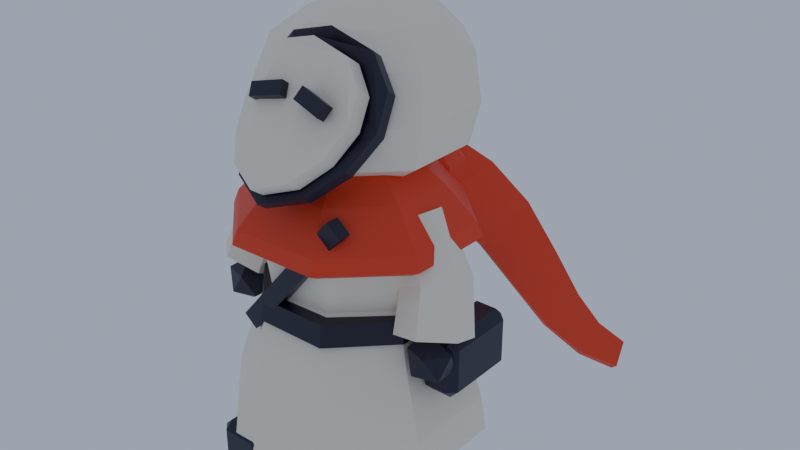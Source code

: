 # Source: actors.blend  (saved by Blender 5.2.45; exported with 4.5.12 LTS)
import bpy
from mathutils import Matrix  # noqa: F401  (used for matrix-valued properties, if any)

bpy.ops.wm.read_factory_settings(use_empty=True)
scene = bpy.context.scene
scene.name = 'OutrunAssetAuthoring'

# ---- collections
col_collection = bpy.data.collections.new('Collection'); scene.collection.children.link(col_collection)
col_courier_body = bpy.data.collections.new('courier_body'); scene.collection.children.link(col_courier_body)

# ---- materials (node trees are filled in below, after node groups)
mat_ivory = bpy.data.materials.new('ivory')
mat_ivory.diffuse_color = (0.9047, 0.8388, 0.6867, 1.0)
mat_mask_black = bpy.data.materials.new('mask_black')
mat_mask_black.diffuse_color = (0.01096, 0.009134, 0.02956, 1.0)
mat_vermilion = bpy.data.materials.new('vermilion')
mat_vermilion.diffuse_color = (0.807, 0.05286, 0.0137, 1.0)

# ---- material node trees
mat_ivory.use_nodes = True; mat_ivory.node_tree.nodes.clear()
_N = mat_ivory.node_tree.nodes; _L = mat_ivory.node_tree.links
n0 = _N.new('ShaderNodeBsdfPrincipled'); n0.name = 'Principled BSDF'; n0.location = (-200, 100)
n0.inputs[0].default_value = (0.9047, 0.8388, 0.6867, 1.0)
n0.inputs[2].default_value = 0.62
n0.inputs[10].default_value = 0.005
n0.inputs[27].default_value = (0.0, 0.0, 0.0, 1.0)
n1 = _N.new('ShaderNodeOutputMaterial'); n1.name = 'Material Output'; n1.location = (200, 100)
_L.new(n0.outputs[0], n1.inputs[0])
n1.is_active_output = True
mat_mask_black.use_nodes = True; mat_mask_black.node_tree.nodes.clear()
_N = mat_mask_black.node_tree.nodes; _L = mat_mask_black.node_tree.links
n0 = _N.new('ShaderNodeBsdfPrincipled'); n0.name = 'Principled BSDF'; n0.location = (-200, 100)
n0.inputs[0].default_value = (0.01096, 0.009134, 0.02956, 1.0)
n0.inputs[2].default_value = 0.4
n0.inputs[10].default_value = 0.005
n0.inputs[27].default_value = (0.0, 0.0, 0.0, 1.0)
n1 = _N.new('ShaderNodeOutputMaterial'); n1.name = 'Material Output'; n1.location = (200, 100)
_L.new(n0.outputs[0], n1.inputs[0])
n1.is_active_output = True
mat_vermilion.use_nodes = True; mat_vermilion.node_tree.nodes.clear()
_N = mat_vermilion.node_tree.nodes; _L = mat_vermilion.node_tree.links
n0 = _N.new('ShaderNodeBsdfPrincipled'); n0.name = 'Principled BSDF'; n0.location = (-200, 100)
n0.inputs[0].default_value = (0.807, 0.05286, 0.0137, 1.0)
n0.inputs[2].default_value = 0.55
n0.inputs[10].default_value = 0.005
n0.inputs[27].default_value = (0.0, 0.0, 0.0, 1.0)
n1 = _N.new('ShaderNodeOutputMaterial'); n1.name = 'Material Output'; n1.location = (200, 100)
_L.new(n0.outputs[0], n1.inputs[0])
n1.is_active_output = True

# ---- world
world_world = bpy.data.worlds.new('World'); scene.world = world_world
world_world.use_nodes = True; world_world.node_tree.nodes.clear()
_N = world_world.node_tree.nodes; _L = world_world.node_tree.links
n0 = _N.new('ShaderNodeOutputWorld'); n0.name = 'World Output'; n0.location = (200, 100)
n1 = _N.new('ShaderNodeBackground'); n1.name = 'Background'; n1.location = (-200, 100)
n1.inputs[0].default_value = (0.42, 0.48, 0.62, 1.0)
n1.inputs[1].default_value = 0.9
_L.new(n1.outputs[0], n0.inputs[0])
n0.is_active_output = True
world_world.color = (0.05088, 0.05088, 0.05088)
world_world.sun_shadow_jitter_overblur = 0.0

# ---- meshes
me_courier_body_body = bpy.data.meshes.new('courier_body_body')
me_courier_body_body.from_pydata([(0.2143, 0.08878, -0.225), (0.08878, 0.2143, -0.225), (-0.08878, 0.2143, -0.225), (-0.2143, 0.08878, -0.225), (-0.2143, -0.08878, -0.225), (-0.08878, -0.2143, -0.225), (0.08878, -0.2143, -0.225), (0.2143, -0.08878, -0.225), (0.2051, 0.08496, -0.16), (0.08496, 0.2051, -0.16), (-0.08496, 0.2051, -0.16), (-0.2051, 0.08496, -0.16), (-0.2051, -0.08496, -0.16), (-0.08496, -0.2051, -0.16), (0.08496, -0.2051, -0.16), (0.2051, -0.08496, -0.16), (0.1645, 0.06812, -0.035), (0.06812, 0.1645, -0.035), (-0.06812, 0.1645, -0.035), (-0.1645, 0.06812, -0.035), (-0.1645, -0.06812, -0.035), (-0.06812, -0.1645, -0.035), (0.06812, -0.1645, -0.035), (0.1645, -0.06812, -0.035), (0.1404, 0.05817, 0.045), (0.06228, 0.1305, 0.045), (-0.05235, 0.1264, 0.045), (-0.1363, 0.04824, 0.045), (-0.1404, -0.05817, 0.045), (-0.06228, -0.1305, 0.045), (0.05235, -0.1264, 0.045), (0.1363, -0.04824, 0.045), (0.1524, 0.06314, 0.135), (0.06761, 0.1417, 0.135), (-0.05683, 0.1372, 0.135), (-0.148, 0.05236, 0.135), (-0.1524, -0.06314, 0.135), (-0.06761, -0.1417, 0.135), (0.05683, -0.1372, 0.135), (0.148, -0.05236, 0.135), (0.1312, 0.05434, 0.2), (0.05818, 0.1219, 0.2), (-0.04891, 0.1181, 0.2), (-0.1273, 0.04506, 0.2), (-0.1312, -0.05434, 0.2), (-0.05818, -0.1219, 0.2), (0.04891, -0.1181, 0.2), (0.1273, -0.04506, 0.2), (0.07391, 0.03061, 0.245), (0.03278, 0.06868, 0.245), (-0.02755, 0.06652, 0.245), (-0.07175, 0.02539, 0.245), (-0.07391, -0.03061, 0.245), (-0.03278, -0.06868, 0.245), (0.02755, -0.06652, 0.245), (0.07175, -0.02539, 0.245), (-0.06582, 0.1589, 0.001), (-0.06314, 0.1524, 0.039), (0.06582, 0.1589, 0.001), (0.06314, 0.1524, 0.039), (0.1589, 0.06582, 0.001), (0.1524, 0.06314, 0.039), (0.1589, -0.06582, 0.001), (0.1524, -0.06314, 0.039), (0.06582, -0.1589, 0.001), (0.06314, -0.1524, 0.039), (-0.06582, -0.1589, 0.001), (-0.06314, -0.1524, 0.039), (-0.1589, -0.06582, 0.001), (-0.1524, -0.06314, 0.039), (-0.1589, 0.06582, 0.001), (-0.1524, 0.06314, 0.039), (-0.109, -0.201, -0.27), (-0.109, -0.215, -0.256), (-0.123, -0.201, -0.256), (-0.109, -0.215, -0.209), (-0.109, -0.201, -0.195), (-0.123, -0.201, -0.209), (-0.109, -0.059, -0.27), (-0.123, -0.059, -0.256), (-0.109, -0.045, -0.256), (-0.109, -0.059, -0.195), (-0.109, -0.045, -0.209), (-0.123, -0.059, -0.209), (-0.047, -0.201, -0.27), (-0.033, -0.201, -0.256), (-0.047, -0.215, -0.256), (-0.047, -0.201, -0.195), (-0.047, -0.215, -0.209), (-0.033, -0.201, -0.209), (-0.047, -0.059, -0.27), (-0.047, -0.045, -0.256), (-0.033, -0.059, -0.256), (-0.047, -0.059, -0.195), (-0.033, -0.059, -0.209), (-0.047, -0.045, -0.209), (0.047, -0.201, -0.27), (0.047, -0.215, -0.256), (0.033, -0.201, -0.256), (0.047, -0.215, -0.209), (0.047, -0.201, -0.195), (0.033, -0.201, -0.209), (0.047, -0.059, -0.27), (0.033, -0.059, -0.256), (0.047, -0.045, -0.256), (0.047, -0.059, -0.195), (0.047, -0.045, -0.209), (0.033, -0.059, -0.209), (0.109, -0.201, -0.27), (0.123, -0.201, -0.256), (0.109, -0.215, -0.256), (0.109, -0.201, -0.195), (0.109, -0.215, -0.209), (0.123, -0.201, -0.209), (0.109, -0.059, -0.27), (0.109, -0.045, -0.256), (0.123, -0.059, -0.256), (0.109, -0.059, -0.195), (0.123, -0.059, -0.209), (0.109, -0.045, -0.209), (-0.1664, -0.009036, 0.2165), (-0.1549, 0.03779, 0.2033), (-0.1135, 0.04682, 0.1767), (-0.08358, 0.009036, 0.1635), (-0.09506, -0.03779, 0.1767), (-0.1365, -0.04682, 0.2033), (-0.2311, -0.02402, 0.1248), (-0.2194, 0.02997, 0.107), (-0.1684, 0.04199, 0.08229), (-0.1289, 2.087e-05, 0.07525), (-0.1406, -0.05397, 0.09295), (-0.1916, -0.06599, 0.1177), (-0.2569, -0.05642, 0.03899), (-0.2459, 0.002279, 0.01597), (-0.187, 0.0187, -0.003017), (-0.1391, -0.02358, 0.001008), (-0.1501, -0.08228, 0.02403), (-0.209, -0.0987, 0.04302), (-0.202, -0.05, -0.058), (-0.1709, -0.07261, -0.03423), (-0.2139, -0.08658, -0.03423), (-0.2405, -0.05, -0.03423), (-0.2139, -0.01342, -0.03423), (-0.1709, -0.02739, -0.03423), (-0.1901, -0.08658, 0.00423), (-0.2331, -0.07261, 0.00423), (-0.2331, -0.02739, 0.00423), (-0.1901, -0.01342, 0.00423), (-0.1635, -0.05, 0.00423), (-0.202, -0.05, 0.028), (0.1664, -0.009036, 0.2165), (0.1365, -0.04682, 0.2033), (0.09506, -0.03779, 0.1767), (0.08358, 0.009036, 0.1635), (0.1135, 0.04682, 0.1767), (0.1549, 0.03779, 0.2033), (0.2311, -0.02402, 0.1248), (0.1916, -0.06599, 0.1177), (0.1406, -0.05397, 0.09295), (0.1289, 2.087e-05, 0.07525), (0.1684, 0.04199, 0.08229), (0.2194, 0.02997, 0.107), (0.2569, -0.05642, 0.03899), (0.209, -0.0987, 0.04302), (0.1501, -0.08228, 0.02403), (0.1391, -0.02358, 0.001008), (0.187, 0.0187, -0.003017), (0.2459, 0.002279, 0.01597), (0.202, -0.05, -0.058), (0.2331, -0.07261, -0.03423), (0.1901, -0.08658, -0.03423), (0.1635, -0.05, -0.03423), (0.1901, -0.01342, -0.03423), (0.2331, -0.02739, -0.03423), (0.2139, -0.08658, 0.00423), (0.1709, -0.07261, 0.00423), (0.1709, -0.02739, 0.00423), (0.2139, -0.01342, 0.00423), (0.2405, -0.05, 0.00423), (0.202, -0.05, 0.028), (-0.1087, -0.154, -0.004622), (0.08416, -0.154, 0.2252), (-0.1087, -0.13, -0.004622), (0.08416, -0.13, 0.2252), (-0.08416, -0.154, -0.02519), (0.1087, -0.154, 0.2046), (-0.08416, -0.13, -0.02519), (0.1087, -0.13, 0.2046), (0.186, -0.029, -0.09), (0.186, -0.045, -0.074), (0.17, -0.029, -0.074), (0.186, -0.045, 0.004), (0.186, -0.029, 0.02), (0.17, -0.029, 0.004), (0.186, 0.089, -0.09), (0.17, 0.089, -0.074), (0.186, 0.105, -0.074), (0.186, 0.089, 0.02), (0.186, 0.105, 0.004), (0.17, 0.089, 0.004), (0.224, -0.029, -0.09), (0.24, -0.029, -0.074), (0.224, -0.045, -0.074), (0.224, -0.029, 0.02), (0.224, -0.045, 0.004), (0.24, -0.029, 0.004), (0.224, 0.089, -0.09), (0.224, 0.105, -0.074), (0.24, 0.089, -0.074), (0.224, 0.089, 0.02), (0.24, 0.089, 0.004), (0.224, 0.105, 0.004)], [], [(0, 1, 9, 8), (1, 2, 10, 9), (2, 3, 11, 10), (3, 4, 12, 11), (4, 5, 13, 12), (5, 6, 14, 13), (6, 7, 15, 14), (7, 0, 8, 15), (8, 9, 17, 16), (9, 10, 18, 17), (10, 11, 19, 18), (11, 12, 20, 19), (12, 13, 21, 20), (13, 14, 22, 21), (14, 15, 23, 22), (15, 8, 16, 23), (16, 17, 25, 24), (17, 18, 26, 25), (18, 19, 27, 26), (19, 20, 28, 27), (20, 21, 29, 28), (21, 22, 30, 29), (22, 23, 31, 30), (23, 16, 24, 31), (24, 25, 33, 32), (25, 26, 34, 33), (26, 27, 35, 34), (27, 28, 36, 35), (28, 29, 37, 36), (29, 30, 38, 37), (30, 31, 39, 38), (31, 24, 32, 39), (32, 33, 41, 40), (33, 34, 42, 41), (34, 35, 43, 42), (35, 36, 44, 43), (36, 37, 45, 44), (37, 38, 46, 45), (38, 39, 47, 46), (39, 32, 40, 47), (40, 41, 49, 48), (41, 42, 50, 49), (42, 43, 51, 50), (43, 44, 52, 51), (44, 45, 53, 52), (45, 46, 54, 53), (46, 47, 55, 54), (47, 40, 48, 55), (7, 6, 5, 4, 3, 2, 1, 0), (48, 49, 50, 51, 52, 53, 54, 55), (56, 57, 59, 58), (58, 59, 61, 60), (60, 61, 63, 62), (62, 63, 65, 64), (64, 65, 67, 66), (66, 67, 69, 68), (59, 57, 71, 69, 67, 65, 63, 61), (68, 69, 71, 70), (70, 71, 57, 56), (56, 58, 60, 62, 64, 66, 68, 70), (72, 73, 74), (75, 76, 77), (78, 79, 80), (81, 82, 83), (84, 85, 86), (87, 88, 89), (90, 91, 92), (93, 94, 95), (78, 72, 74, 79), (73, 75, 77, 74), (76, 81, 83, 77), (82, 80, 79, 83), (90, 78, 80, 91), (81, 93, 95, 82), (94, 92, 91, 95), (84, 90, 92, 85), (93, 87, 89, 94), (88, 86, 85, 89), (72, 84, 86, 73), (87, 76, 75, 88), (78, 90, 84, 72), (74, 77, 83, 79), (86, 88, 75, 73), (93, 81, 76, 87), (80, 82, 95, 91), (92, 94, 89, 85), (96, 97, 98), (99, 100, 101), (102, 103, 104), (105, 106, 107), (108, 109, 110), (111, 112, 113), (114, 115, 116), (117, 118, 119), (102, 96, 98, 103), (97, 99, 101, 98), (100, 105, 107, 101), (106, 104, 103, 107), (114, 102, 104, 115), (105, 117, 119, 106), (118, 116, 115, 119), (108, 114, 116, 109), (117, 111, 113, 118), (112, 110, 109, 113), (96, 108, 110, 97), (111, 100, 99, 112), (102, 114, 108, 96), (98, 101, 107, 103), (110, 112, 99, 97), (117, 105, 100, 111), (104, 106, 119, 115), (116, 118, 113, 109), (120, 121, 127, 126), (121, 122, 128, 127), (122, 123, 129, 128), (123, 124, 130, 129), (124, 125, 131, 130), (125, 120, 126, 131), (126, 127, 133, 132), (127, 128, 134, 133), (128, 129, 135, 134), (129, 130, 136, 135), (130, 131, 137, 136), (131, 126, 132, 137), (125, 124, 123, 122, 121, 120), (132, 133, 134, 135, 136, 137), (138, 139, 140), (139, 138, 143), (138, 140, 141), (138, 141, 142), (138, 142, 143), (139, 143, 148), (140, 139, 144), (141, 140, 145), (142, 141, 146), (143, 142, 147), (139, 148, 144), (140, 144, 145), (141, 145, 146), (142, 146, 147), (143, 147, 148), (144, 148, 149), (145, 144, 149), (146, 145, 149), (147, 146, 149), (148, 147, 149), (150, 151, 157, 156), (151, 152, 158, 157), (152, 153, 159, 158), (153, 154, 160, 159), (154, 155, 161, 160), (155, 150, 156, 161), (156, 157, 163, 162), (157, 158, 164, 163), (158, 159, 165, 164), (159, 160, 166, 165), (160, 161, 167, 166), (161, 156, 162, 167), (155, 154, 153, 152, 151, 150), (162, 163, 164, 165, 166, 167), (168, 169, 170), (169, 168, 173), (168, 170, 171), (168, 171, 172), (168, 172, 173), (169, 173, 178), (170, 169, 174), (171, 170, 175), (172, 171, 176), (173, 172, 177), (169, 178, 174), (170, 174, 175), (171, 175, 176), (172, 176, 177), (173, 177, 178), (174, 178, 179), (175, 174, 179), (176, 175, 179), (177, 176, 179), (178, 177, 179), (180, 181, 183, 182), (182, 183, 187, 186), (186, 187, 185, 184), (184, 185, 181, 180), (182, 186, 184, 180), (187, 183, 181, 185), (188, 189, 190), (191, 192, 193), (194, 195, 196), (197, 198, 199), (200, 201, 202), (203, 204, 205), (206, 207, 208), (209, 210, 211), (194, 188, 190, 195), (189, 191, 193, 190), (192, 197, 199, 193), (198, 196, 195, 199), (206, 194, 196, 207), (197, 209, 211, 198), (210, 208, 207, 211), (200, 206, 208, 201), (209, 203, 205, 210), (204, 202, 201, 205), (188, 200, 202, 189), (203, 192, 191, 204), (194, 206, 200, 188), (190, 193, 199, 195), (202, 204, 191, 189), (209, 197, 192, 203), (196, 198, 211, 207), (208, 210, 205, 201)])
me_courier_body_body.polygons.foreach_set('material_index', [0, 0, 0, 0, 0, 0, 0, 0, 0, 0, 0, 0, 0, 0, 0, 0, 0, 0, 0, 0, 0, 0, 0, 0, 0, 0, 0, 0, 0, 0, 0, 0, 0, 0, 0, 0, 0, 0, 0, 0, 0, 0, 0, 0, 0, 0, 0, 0, 0, 0, 1, 1, 1, 1, 1, 1, 1, 1, 1, 1, 1, 1, 1, 1, 1, 1, 1, 1, 1, 1, 1, 1, 1, 1, 1, 1, 1, 1, 1, 1, 1, 1, 1, 1, 1, 1, 1, 1, 1, 1, 1, 1, 1, 1, 1, 1, 1, 1, 1, 1, 1, 1, 1, 1, 1, 1, 1, 1, 1, 1, 1, 1, 0, 0, 0, 0, 0, 0, 0, 0, 0, 0, 0, 0, 0, 0, 1, 1, 1, 1, 1, 1, 1, 1, 1, 1, 1, 1, 1, 1, 1, 1, 1, 1, 1, 1, 0, 0, 0, 0, 0, 0, 0, 0, 0, 0, 0, 0, 0, 0, 1, 1, 1, 1, 1, 1, 1, 1, 1, 1, 1, 1, 1, 1, 1, 1, 1, 1, 1, 1, 1, 1, 1, 1, 1, 1, 1, 1, 1, 1, 1, 1, 1, 1, 1, 1, 1, 1, 1, 1, 1, 1, 1, 1, 1, 1, 1, 1, 1, 1, 1, 1])
me_courier_body_body.materials.append(mat_ivory)
me_courier_body_body.materials.append(mat_mask_black)
me_courier_body_body.update()
me_courier_body_head = bpy.data.meshes.new('courier_body_head')
me_courier_body_head.from_pydata([(0.07325, 0.08446, 0.0), (0.01913, 0.1386, 0.0), (-0.0574, 0.1386, 0.0), (-0.1115, 0.08446, 0.0), (-0.1115, 0.007926, 0.0), (-0.0574, -0.04619, 0.0), (0.01913, -0.04619, 0.0), (0.07325, 0.007926, 0.0), (0.1435, 0.1135, 0.05), (0.04822, 0.2088, 0.05), (-0.08649, 0.2088, 0.05), (-0.1817, 0.1135, 0.05), (-0.1817, -0.02116, 0.05), (-0.08649, -0.1164, 0.05), (0.04822, -0.1164, 0.05), (0.1435, -0.02116, 0.05), (0.1563, 0.1243, 0.12), (0.05243, 0.2282, 0.12), (-0.09452, 0.2282, 0.12), (-0.1984, 0.1243, 0.12), (-0.1984, -0.02266, 0.12), (-0.09452, -0.1266, 0.12), (0.05243, -0.1266, 0.12), (0.1563, -0.02266, 0.12), (0.1245, 0.149, 0.19), (0.03138, 0.2421, 0.19), (-0.1003, 0.2421, 0.19), (-0.1933, 0.149, 0.19), (-0.1933, 0.01733, 0.19), (-0.1003, -0.07576, 0.19), (0.03138, -0.07576, 0.19), (0.1245, 0.01733, 0.19), (0.06128, 0.1526, 0.2315), (-0.0009567, 0.2148, 0.2315), (-0.08897, 0.2148, 0.2315), (-0.1512, 0.1526, 0.2315), (-0.1512, 0.06455, 0.2315), (-0.08897, 0.00231, 0.2315), (-0.0009567, 0.00231, 0.2315), (0.06128, 0.06455, 0.2315), (-0.05071, 0.1224, 0.2525)], [], [(0, 1, 9, 8), (1, 2, 10, 9), (2, 3, 11, 10), (3, 4, 12, 11), (4, 5, 13, 12), (5, 6, 14, 13), (6, 7, 15, 14), (7, 0, 8, 15), (8, 9, 17, 16), (9, 10, 18, 17), (10, 11, 19, 18), (11, 12, 20, 19), (12, 13, 21, 20), (13, 14, 22, 21), (14, 15, 23, 22), (15, 8, 16, 23), (16, 17, 25, 24), (17, 18, 26, 25), (18, 19, 27, 26), (19, 20, 28, 27), (20, 21, 29, 28), (21, 22, 30, 29), (22, 23, 31, 30), (23, 16, 24, 31), (24, 25, 33, 32), (25, 26, 34, 33), (26, 27, 35, 34), (27, 28, 36, 35), (28, 29, 37, 36), (29, 30, 38, 37), (30, 31, 39, 38), (31, 24, 32, 39), (32, 33, 40), (33, 34, 40), (34, 35, 40), (35, 36, 40), (36, 37, 40), (37, 38, 40), (38, 39, 40), (39, 32, 40), (7, 6, 5, 4, 3, 2, 1, 0)])
me_courier_body_head.materials.append(mat_ivory)
me_courier_body_head.update()
me_courier_body_mask = bpy.data.meshes.new('courier_body_mask')
me_courier_body_mask.from_pydata([(0.0, -0.015, -0.125), (0.055, -0.008345, -0.098), (0.088, 0.002037, -0.05), (0.104, 0.008795, 0.008), (0.098, 0.006129, 0.062), (0.066, -0.005417, 0.102), (0.0, -0.015, 0.117), (-0.066, -0.005417, 0.102), (-0.098, 0.006129, 0.062), (-0.104, 0.008795, 0.008), (-0.088, 0.002037, -0.05), (-0.055, -0.008345, -0.098), (0.0, 0.015, -0.125), (0.055, 0.02165, -0.098), (0.088, 0.03204, -0.05), (0.104, 0.0388, 0.008), (0.098, 0.03613, 0.062), (0.066, 0.02458, 0.102), (0.0, 0.015, 0.117), (-0.066, 0.02458, 0.102), (-0.098, 0.03613, 0.062), (-0.104, 0.0388, 0.008), (-0.088, 0.03204, -0.05), (-0.055, 0.02165, -0.098), (0.0, 0.012, -0.1415), (0.0671, 0.02191, -0.1096), (0.1074, 0.03736, -0.053), (0.1269, 0.04742, 0.01544), (0.1196, 0.04345, 0.07916), (0.08052, 0.02626, 0.1264), (0.0, 0.012, 0.1441), (-0.08052, 0.02626, 0.1264), (-0.1196, 0.04345, 0.07916), (-0.1269, 0.04742, 0.01544), (-0.1074, 0.03736, -0.053), (-0.0671, 0.02191, -0.1096), (0.0, 0.032, -0.1415), (0.0671, 0.04191, -0.1096), (0.1074, 0.05736, -0.053), (0.1269, 0.06742, 0.01544), (0.1196, 0.06345, 0.07916), (0.08052, 0.04626, 0.1264), (0.0, 0.032, 0.1441), (-0.08052, 0.04626, 0.1264), (-0.1196, 0.06345, 0.07916), (-0.1269, 0.06742, 0.01544), (-0.1074, 0.05736, -0.053), (-0.0671, 0.04191, -0.1096), (-0.06957, -0.01955, 0.002471), (-0.07618, -0.01955, 0.02554), (-0.06957, -0.003545, 0.002471), (-0.07618, -0.003545, 0.02554), (-0.01382, -0.01955, 0.01846), (-0.02043, -0.01955, 0.04153), (-0.01382, -0.003545, 0.01846), (-0.02043, -0.003545, 0.04153), (0.01382, -0.01955, 0.01846), (0.02043, -0.01955, 0.04153), (0.01382, -0.003545, 0.01846), (0.02043, -0.003545, 0.04153), (0.06957, -0.01955, 0.002471), (0.07618, -0.01955, 0.02554), (0.06957, -0.003545, 0.002471), (0.07618, -0.003545, 0.02554)], [], [(0, 1, 2, 3, 4, 5, 6, 7, 8, 9, 10, 11), (23, 22, 21, 20, 19, 18, 17, 16, 15, 14, 13, 12), (1, 0, 12, 13), (2, 1, 13, 14), (3, 2, 14, 15), (4, 3, 15, 16), (5, 4, 16, 17), (6, 5, 17, 18), (7, 6, 18, 19), (8, 7, 19, 20), (9, 8, 20, 21), (10, 9, 21, 22), (11, 10, 22, 23), (0, 11, 23, 12), (24, 25, 26, 27, 28, 29, 30, 31, 32, 33, 34, 35), (47, 46, 45, 44, 43, 42, 41, 40, 39, 38, 37, 36), (25, 24, 36, 37), (26, 25, 37, 38), (27, 26, 38, 39), (28, 27, 39, 40), (29, 28, 40, 41), (30, 29, 41, 42), (31, 30, 42, 43), (32, 31, 43, 44), (33, 32, 44, 45), (34, 33, 45, 46), (35, 34, 46, 47), (24, 35, 47, 36), (48, 49, 51, 50), (50, 51, 55, 54), (54, 55, 53, 52), (52, 53, 49, 48), (50, 54, 52, 48), (55, 51, 49, 53), (56, 57, 59, 58), (58, 59, 63, 62), (62, 63, 61, 60), (60, 61, 57, 56), (58, 62, 60, 56), (63, 59, 57, 61)])
me_courier_body_mask.polygons.foreach_set('material_index', [0, 0, 0, 0, 0, 0, 0, 0, 0, 0, 0, 0, 0, 0, 1, 1, 1, 1, 1, 1, 1, 1, 1, 1, 1, 1, 1, 1, 1, 1, 1, 1, 1, 1, 1, 1, 1, 1, 1, 1])
me_courier_body_mask.materials.append(mat_ivory)
me_courier_body_mask.materials.append(mat_mask_black)
me_courier_body_mask.update()
me_courier_body_scarf = bpy.data.meshes.new('courier_body_scarf')
me_courier_body_scarf.from_pydata([(0.09701, 0.04018, 0.035), (0.04189, 0.09289, 0.035), (-0.03777, 0.09119, 0.035), (-0.0953, 0.03607, 0.035), (-0.09701, -0.04018, 0.035), (-0.04189, -0.09289, 0.035), (0.03777, -0.09119, 0.035), (0.0953, -0.03607, 0.035), (0.1386, 0.0574, 0.0), (0.05984, 0.1327, 0.0), (-0.05396, 0.1303, 0.0), (-0.1361, 0.05152, 0.0), (-0.1386, -0.0574, 0.0), (-0.05984, -0.1327, 0.0), (0.05396, -0.1303, 0.0), (0.1361, -0.05152, 0.0), (0.1894, 0.07845, -0.06), (0.08178, 0.1814, -0.06), (-0.07374, 0.178, -0.06), (-0.1861, 0.07041, -0.06), (-0.1894, -0.07845, -0.06), (-0.08178, -0.1814, -0.06), (0.07374, -0.178, -0.06), (0.1861, -0.07041, -0.06), (0.1986, 0.08228, -0.085), (0.08577, 0.1902, -0.085), (-0.07734, 0.1867, -0.085), (-0.1951, 0.07385, -0.085), (-0.1986, -0.08228, -0.085), (-0.08577, -0.1902, -0.085), (0.07734, -0.1867, -0.085), (0.1951, -0.07385, -0.085), (0.1755, 0.07271, -0.1), (0.07579, 0.1681, -0.1), (-0.06835, 0.165, -0.1), (-0.1725, 0.06526, -0.1), (-0.1755, -0.07271, -0.1), (-0.07579, -0.1681, -0.1), (0.06835, -0.165, -0.1), (0.1725, -0.06526, -0.1), (0.1109, 0.04592, -0.05), (0.04787, 0.1062, -0.05), (-0.04317, 0.1042, -0.05), (-0.1089, 0.04122, -0.05), (-0.1109, -0.04592, -0.05), (-0.04787, -0.1062, -0.05), (0.04317, -0.1042, -0.05), (0.1089, -0.04122, -0.05), (0.0135, 0.1435, -0.0775), (0.0135, 0.1275, -0.0615), (-0.0025, 0.1435, -0.0615), (0.0135, 0.1275, -0.0185), (0.0135, 0.1435, -0.0025), (-0.0025, 0.1435, -0.0185), (0.0135, 0.1865, -0.0775), (-0.0025, 0.1865, -0.0615), (0.0135, 0.2025, -0.0615), (0.0135, 0.1865, -0.0025), (0.0135, 0.2025, -0.0185), (-0.0025, 0.1865, -0.0185), (0.0665, 0.1435, -0.0775), (0.0825, 0.1435, -0.0615), (0.0665, 0.1275, -0.0615), (0.0665, 0.1435, -0.0025), (0.0665, 0.1275, -0.0185), (0.0825, 0.1435, -0.0185), (0.0665, 0.1865, -0.0775), (0.0665, 0.2025, -0.0615), (0.0825, 0.1865, -0.0615), (0.0665, 0.1865, -0.0025), (0.0825, 0.1865, -0.0185), (0.0665, 0.2025, -0.0185), (0.02798, 0.2254, -0.01385), (0.06078, 0.1082, -0.08695), (0.07202, 0.1046, -0.07615), (0.03922, 0.2218, -0.003048), (0.08199, 0.2541, -0.04993), (0.09195, 0.1468, -0.1168), (0.1047, 0.1426, -0.1081), (0.09472, 0.2499, -0.04121), (0.1428, 0.2812, -0.1127), (0.1169, 0.189, -0.1702), (0.1305, 0.1821, -0.1653), (0.1564, 0.2743, -0.1078), (0.1912, 0.3072, -0.203), (0.1556, 0.2311, -0.2504), (0.1688, 0.2228, -0.247), (0.2044, 0.2989, -0.1996), (0.226, 0.3353, -0.2925), (0.2071, 0.2682, -0.3344), (0.2207, 0.2613, -0.3295), (0.2396, 0.3285, -0.2876), (0.2577, 0.3618, -0.3579), (0.2629, 0.3058, -0.3928), (0.2756, 0.3016, -0.3841), (0.2704, 0.3575, -0.3492), (0.2985, 0.3878, -0.3973), (0.3103, 0.3457, -0.4235), (0.3215, 0.3422, -0.4127), (0.3097, 0.3843, -0.3865), (-0.06041, 0.1143, -0.08268), (-0.02777, 0.2185, -0.01774), (-0.03959, 0.2157, -0.007323), (-0.07223, 0.1115, -0.07226), (-0.0703, 0.1423, -0.1026), (-0.06937, 0.2387, -0.04253), (-0.08303, 0.2344, -0.03541), (-0.08396, 0.138, -0.0955), (-0.07418, 0.1783, -0.1437), (-0.1195, 0.2541, -0.09645), (-0.1325, 0.245, -0.09432), (-0.08717, 0.1692, -0.1416), (-0.09782, 0.2112, -0.2136), (-0.1505, 0.2697, -0.1771), (-0.1622, 0.2588, -0.1764), (-0.1095, 0.2003, -0.2129), (-0.1336, 0.2351, -0.2893), (-0.1668, 0.2906, -0.2547), (-0.1798, 0.2815, -0.2526), (-0.1466, 0.226, -0.2872), (-0.1767, 0.2584, -0.3404), (-0.1763, 0.3092, -0.3087), (-0.1899, 0.3049, -0.3016), (-0.1904, 0.2541, -0.3333), (-0.2101, 0.2873, -0.3621), (-0.1981, 0.3255, -0.3383), (-0.2099, 0.3227, -0.3279), (-0.2219, 0.2845, -0.3517)], [], [(0, 8, 9, 1), (1, 9, 10, 2), (2, 10, 11, 3), (3, 11, 12, 4), (4, 12, 13, 5), (5, 13, 14, 6), (6, 14, 15, 7), (7, 15, 8, 0), (8, 16, 17, 9), (9, 17, 18, 10), (10, 18, 19, 11), (11, 19, 20, 12), (12, 20, 21, 13), (13, 21, 22, 14), (14, 22, 23, 15), (15, 23, 16, 8), (16, 24, 25, 17), (17, 25, 26, 18), (18, 26, 27, 19), (19, 27, 28, 20), (20, 28, 29, 21), (21, 29, 30, 22), (22, 30, 31, 23), (23, 31, 24, 16), (24, 32, 33, 25), (25, 33, 34, 26), (26, 34, 35, 27), (27, 35, 36, 28), (28, 36, 37, 29), (29, 37, 38, 30), (30, 38, 39, 31), (31, 39, 32, 24), (32, 40, 41, 33), (33, 41, 42, 34), (34, 42, 43, 35), (35, 43, 44, 36), (36, 44, 45, 37), (37, 45, 46, 38), (38, 46, 47, 39), (39, 47, 40, 32), (7, 0, 1, 2, 3, 4, 5, 6), (40, 47, 46, 45, 44, 43, 42, 41), (48, 49, 50), (51, 52, 53), (54, 55, 56), (57, 58, 59), (60, 61, 62), (63, 64, 65), (66, 67, 68), (69, 70, 71), (54, 48, 50, 55), (49, 51, 53, 50), (52, 57, 59, 53), (58, 56, 55, 59), (66, 54, 56, 67), (57, 69, 71, 58), (70, 68, 67, 71), (60, 66, 68, 61), (69, 63, 65, 70), (64, 62, 61, 65), (48, 60, 62, 49), (63, 52, 51, 64), (54, 66, 60, 48), (50, 53, 59, 55), (62, 64, 51, 49), (69, 57, 52, 63), (56, 58, 71, 67), (68, 70, 65, 61), (72, 76, 77, 73), (73, 77, 78, 74), (74, 78, 79, 75), (75, 79, 76, 72), (76, 80, 81, 77), (77, 81, 82, 78), (78, 82, 83, 79), (79, 83, 80, 76), (80, 84, 85, 81), (81, 85, 86, 82), (82, 86, 87, 83), (83, 87, 84, 80), (84, 88, 89, 85), (85, 89, 90, 86), (86, 90, 91, 87), (87, 91, 88, 84), (88, 92, 93, 89), (89, 93, 94, 90), (90, 94, 95, 91), (91, 95, 92, 88), (92, 96, 97, 93), (93, 97, 98, 94), (94, 98, 99, 95), (95, 99, 96, 92), (75, 72, 73, 74), (96, 99, 98, 97), (100, 104, 105, 101), (101, 105, 106, 102), (102, 106, 107, 103), (103, 107, 104, 100), (104, 108, 109, 105), (105, 109, 110, 106), (106, 110, 111, 107), (107, 111, 108, 104), (108, 112, 113, 109), (109, 113, 114, 110), (110, 114, 115, 111), (111, 115, 112, 108), (112, 116, 117, 113), (113, 117, 118, 114), (114, 118, 119, 115), (115, 119, 116, 112), (116, 120, 121, 117), (117, 121, 122, 118), (118, 122, 123, 119), (119, 123, 120, 116), (120, 124, 125, 121), (121, 125, 126, 122), (122, 126, 127, 123), (123, 127, 124, 120), (103, 100, 101, 102), (124, 127, 126, 125)])
me_courier_body_scarf.materials.append(mat_vermilion)
me_courier_body_scarf.update()

# ---- objects
ob_courier_body = bpy.data.objects.new('courier_body', None)
ob_courier_body_body = bpy.data.objects.new('courier_body_body', me_courier_body_body)
ob_courier_body_head = bpy.data.objects.new('courier_body_head', me_courier_body_head)
ob_courier_body_mask = bpy.data.objects.new('courier_body_mask', me_courier_body_mask)
ob_courier_body_scarf = bpy.data.objects.new('courier_body_scarf', me_courier_body_scarf)

# ---- transforms, parenting, visibility, modifiers, constraints
ob_courier_body.location = (0.0, 0.0, 0.0)
ob_courier_body.empty_display_size = 0.25
ob_courier_body_body.parent = ob_courier_body
ob_courier_body_body.location = (0.0, 0.0, 0.27)
ob_courier_body_head.parent = ob_courier_body_body
ob_courier_body_head.location = (0.0, 0.0, 0.23)
ob_courier_body_mask.parent = ob_courier_body_head
ob_courier_body_mask.location = (0.0, -0.136, 0.14)
ob_courier_body_mask.rotation_euler = (-0.6283, 0.0, 0.0)
ob_courier_body_scarf.parent = ob_courier_body_body
ob_courier_body_scarf.location = (0.0, 0.0, 0.23)

# ---- collection membership
col_courier_body.objects.link(ob_courier_body)
col_courier_body.objects.link(ob_courier_body_body)
col_courier_body.objects.link(ob_courier_body_head)
col_courier_body.objects.link(ob_courier_body_mask)
col_courier_body.objects.link(ob_courier_body_scarf)

# ---- scene / render settings (as saved in the file)
scene.frame_start = 1; scene.frame_end = 250; scene.frame_set(1)
scene.render.engine = 'BLENDER_EEVEE_NEXT'
scene.render.bake_bias = 0.0
scene.render.bake_samples = 0
scene.render.compositor_device = 'GPU'
scene.eevee.use_volume_custom_range = False
scene.eevee.fast_gi_thickness_near = 0.1
scene.eevee.fast_gi_thickness_far = 0.0
scene.eevee.ray_tracing_options.screen_trace_thickness = 0.1
bpy.context.view_layer.update()

# ---- added for rendering (the .blend has no active camera): camera
cam_auto = bpy.data.cameras.new('AutoCamera')
cam_auto.lens = 50.0
cam_auto.sensor_width = 36.0
cam_auto.clip_end = 1000.0
ob_auto_camera = bpy.data.objects.new('AutoCamera', cam_auto)
scene.collection.objects.link(ob_auto_camera)
ob_auto_camera.location = (1.09223, -1.19546, 1.23194)
ob_auto_camera.rotation_euler = (1.09748, -7.21219e-08, 0.694738)
scene.camera = ob_auto_camera
bpy.context.view_layer.update()
